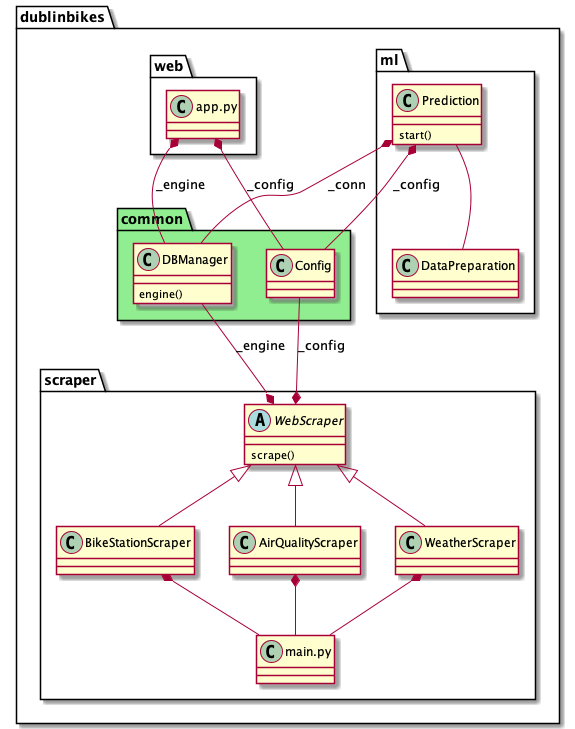

The diagram above was rendered by PlantUML. Its source (embedded in the PNG):
@startuml
'https://plantuml.com/class-diagram

package dublinbikes {
    package common #lightgreen {
        class Config
        class DBManager {
            engine()
        }
    }

    package scraper {
        abstract class WebScraper {
            scrape()
        }
        WebScraper *-- Config: _config
        DBManager --* WebScraper: _engine
        WebScraper <|-- BikeStationScraper
        WebScraper <|-- AirQualityScraper
        WebScraper <|-- WeatherScraper
        class main as "main.py"
        BikeStationScraper *-- main
        AirQualityScraper *-- main
        WeatherScraper *-- main
    }
    class Config

    package ml {
        class Prediction {
            start()
        }
        Prediction *-- Config: _config
        Prediction *-- DBManager: _conn
        class DataPreparation
        Prediction -- DataPreparation
    }

    package web {
        class app as "app.py"
        app *-- Config: _config
        app *-- DBManager: _engine
    }
}
@enduml